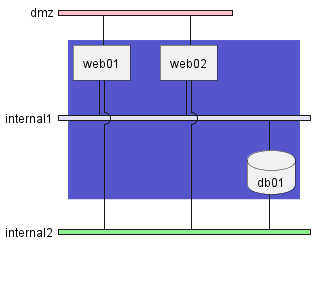

The diagram above was rendered by PlantUML. Its source (embedded in the PNG):
@startuml
nwdiag {
    network dmz {
        color = pink
        web01
        web02
    }
    network internal1 {
        web01
        web02
        db01
    }
    network internal2 {
        color = lightgreen
        web01
        web02
        db01 [shape = database]
    }
    group app {
        color = "5555CC"
        web01
        web02
        db01
    }
}
@enduml